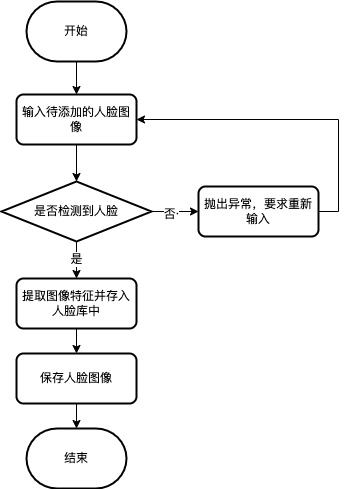

The diagram above was exported from draw.io. Its source (the exported page's mxGraphModel, read from the mxfile embedded in the PNG):
<mxGraphModel dx="954" dy="648" grid="0" gridSize="10" guides="1" tooltips="1" connect="1" arrows="1" fold="1" page="1" pageScale="1" pageWidth="827" pageHeight="1169" math="0" shadow="0">
  <root>
    <mxCell id="0" />
    <mxCell id="1" parent="0" />
    <mxCell id="f1RjjU3HytdzH0tRtdgW-1" value="" style="edgeStyle=orthogonalEdgeStyle;rounded=0;orthogonalLoop=1;jettySize=auto;html=1;" edge="1" parent="1" source="f1RjjU3HytdzH0tRtdgW-2" target="f1RjjU3HytdzH0tRtdgW-4">
      <mxGeometry relative="1" as="geometry" />
    </mxCell>
    <mxCell id="f1RjjU3HytdzH0tRtdgW-2" value="开始" style="strokeWidth=2;html=1;shape=mxgraph.flowchart.terminator;whiteSpace=wrap;" vertex="1" parent="1">
      <mxGeometry x="261" y="146" width="100" height="60" as="geometry" />
    </mxCell>
    <mxCell id="f1RjjU3HytdzH0tRtdgW-3" value="" style="edgeStyle=orthogonalEdgeStyle;rounded=0;orthogonalLoop=1;jettySize=auto;html=1;" edge="1" parent="1" source="f1RjjU3HytdzH0tRtdgW-4" target="f1RjjU3HytdzH0tRtdgW-12">
      <mxGeometry relative="1" as="geometry" />
    </mxCell>
    <mxCell id="f1RjjU3HytdzH0tRtdgW-4" value="输入待添加的人脸图像" style="rounded=1;whiteSpace=wrap;html=1;absoluteArcSize=1;arcSize=14;strokeWidth=2;" vertex="1" parent="1">
      <mxGeometry x="251" y="239" width="120" height="50" as="geometry" />
    </mxCell>
    <mxCell id="f1RjjU3HytdzH0tRtdgW-5" value="" style="edgeStyle=orthogonalEdgeStyle;rounded=0;orthogonalLoop=1;jettySize=auto;html=1;" edge="1" parent="1" source="f1RjjU3HytdzH0tRtdgW-6" target="f1RjjU3HytdzH0tRtdgW-15">
      <mxGeometry relative="1" as="geometry" />
    </mxCell>
    <mxCell id="f1RjjU3HytdzH0tRtdgW-6" value="提取图像特征并存入人脸库中" style="rounded=1;whiteSpace=wrap;html=1;absoluteArcSize=1;arcSize=14;strokeWidth=2;" vertex="1" parent="1">
      <mxGeometry x="251" y="423" width="120" height="50" as="geometry" />
    </mxCell>
    <mxCell id="f1RjjU3HytdzH0tRtdgW-7" style="edgeStyle=orthogonalEdgeStyle;rounded=0;orthogonalLoop=1;jettySize=auto;html=1;entryX=1;entryY=0.5;entryDx=0;entryDy=0;" edge="1" parent="1" source="f1RjjU3HytdzH0tRtdgW-8" target="f1RjjU3HytdzH0tRtdgW-4">
      <mxGeometry relative="1" as="geometry">
        <Array as="points">
          <mxPoint x="573" y="356" />
          <mxPoint x="573" y="264" />
        </Array>
      </mxGeometry>
    </mxCell>
    <mxCell id="f1RjjU3HytdzH0tRtdgW-8" value="抛出异常，要求重新输入" style="rounded=1;whiteSpace=wrap;html=1;absoluteArcSize=1;arcSize=14;strokeWidth=2;" vertex="1" parent="1">
      <mxGeometry x="433" y="331" width="120" height="50" as="geometry" />
    </mxCell>
    <mxCell id="f1RjjU3HytdzH0tRtdgW-9" value="是" style="edgeStyle=orthogonalEdgeStyle;rounded=0;orthogonalLoop=1;jettySize=auto;html=1;" edge="1" parent="1" source="f1RjjU3HytdzH0tRtdgW-12" target="f1RjjU3HytdzH0tRtdgW-6">
      <mxGeometry relative="1" as="geometry" />
    </mxCell>
    <mxCell id="f1RjjU3HytdzH0tRtdgW-10" value="" style="edgeStyle=orthogonalEdgeStyle;rounded=0;orthogonalLoop=1;jettySize=auto;html=1;" edge="1" parent="1" source="f1RjjU3HytdzH0tRtdgW-12" target="f1RjjU3HytdzH0tRtdgW-8">
      <mxGeometry relative="1" as="geometry" />
    </mxCell>
    <mxCell id="f1RjjU3HytdzH0tRtdgW-11" value="否·" style="edgeLabel;html=1;align=center;verticalAlign=middle;resizable=0;points=[];" vertex="1" connectable="0" parent="f1RjjU3HytdzH0tRtdgW-10">
      <mxGeometry x="-0.191" y="-1" relative="1" as="geometry">
        <mxPoint y="1" as="offset" />
      </mxGeometry>
    </mxCell>
    <mxCell id="f1RjjU3HytdzH0tRtdgW-12" value="是否检测到人脸" style="strokeWidth=2;html=1;shape=mxgraph.flowchart.decision;whiteSpace=wrap;" vertex="1" parent="1">
      <mxGeometry x="236" y="326" width="150" height="60" as="geometry" />
    </mxCell>
    <mxCell id="f1RjjU3HytdzH0tRtdgW-13" value="结束" style="strokeWidth=2;html=1;shape=mxgraph.flowchart.terminator;whiteSpace=wrap;" vertex="1" parent="1">
      <mxGeometry x="261" y="573" width="100" height="60" as="geometry" />
    </mxCell>
    <mxCell id="f1RjjU3HytdzH0tRtdgW-14" value="" style="edgeStyle=orthogonalEdgeStyle;rounded=0;orthogonalLoop=1;jettySize=auto;html=1;" edge="1" parent="1" source="f1RjjU3HytdzH0tRtdgW-15" target="f1RjjU3HytdzH0tRtdgW-13">
      <mxGeometry relative="1" as="geometry" />
    </mxCell>
    <mxCell id="f1RjjU3HytdzH0tRtdgW-15" value="保存人脸图像" style="rounded=1;whiteSpace=wrap;html=1;absoluteArcSize=1;arcSize=14;strokeWidth=2;" vertex="1" parent="1">
      <mxGeometry x="251" y="498" width="120" height="50" as="geometry" />
    </mxCell>
  </root>
</mxGraphModel>